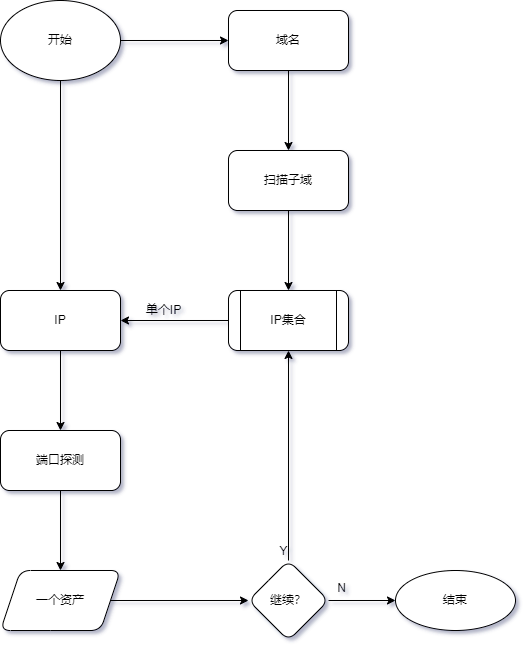

The diagram above was exported from draw.io. Its source (the exported page's mxGraphModel, read from the mxfile embedded in the PNG):
<mxGraphModel dx="2062" dy="698" grid="0" gridSize="10" guides="1" tooltips="1" connect="1" arrows="1" fold="1" page="1" pageScale="1" pageWidth="827" pageHeight="1169" math="0" shadow="1">
  <root>
    <mxCell id="WIyWlLk6GJQsqaUBKTNV-0" />
    <mxCell id="WIyWlLk6GJQsqaUBKTNV-1" parent="WIyWlLk6GJQsqaUBKTNV-0" />
    <mxCell id="2OdNRM3hJVreewTq9yN9-9" value="" style="edgeStyle=orthogonalEdgeStyle;rounded=0;orthogonalLoop=1;jettySize=auto;html=1;" parent="WIyWlLk6GJQsqaUBKTNV-1" source="2OdNRM3hJVreewTq9yN9-0" target="2OdNRM3hJVreewTq9yN9-8" edge="1">
      <mxGeometry relative="1" as="geometry" />
    </mxCell>
    <mxCell id="2OdNRM3hJVreewTq9yN9-0" value="IP" style="rounded=1;whiteSpace=wrap;html=1;" parent="WIyWlLk6GJQsqaUBKTNV-1" vertex="1">
      <mxGeometry x="258" y="340" width="120" height="60" as="geometry" />
    </mxCell>
    <mxCell id="2OdNRM3hJVreewTq9yN9-3" value="" style="edgeStyle=orthogonalEdgeStyle;rounded=0;orthogonalLoop=1;jettySize=auto;html=1;" parent="WIyWlLk6GJQsqaUBKTNV-1" source="2OdNRM3hJVreewTq9yN9-1" target="2OdNRM3hJVreewTq9yN9-2" edge="1">
      <mxGeometry relative="1" as="geometry" />
    </mxCell>
    <mxCell id="2OdNRM3hJVreewTq9yN9-1" value="域名" style="rounded=1;whiteSpace=wrap;html=1;" parent="WIyWlLk6GJQsqaUBKTNV-1" vertex="1">
      <mxGeometry x="486" y="60" width="120" height="60" as="geometry" />
    </mxCell>
    <mxCell id="2OdNRM3hJVreewTq9yN9-5" value="" style="edgeStyle=orthogonalEdgeStyle;rounded=0;orthogonalLoop=1;jettySize=auto;html=1;" parent="WIyWlLk6GJQsqaUBKTNV-1" source="2OdNRM3hJVreewTq9yN9-2" target="2OdNRM3hJVreewTq9yN9-4" edge="1">
      <mxGeometry relative="1" as="geometry" />
    </mxCell>
    <mxCell id="2OdNRM3hJVreewTq9yN9-2" value="扫描子域" style="rounded=1;whiteSpace=wrap;html=1;" parent="WIyWlLk6GJQsqaUBKTNV-1" vertex="1">
      <mxGeometry x="486" y="200" width="120" height="60" as="geometry" />
    </mxCell>
    <mxCell id="2OdNRM3hJVreewTq9yN9-6" style="edgeStyle=orthogonalEdgeStyle;rounded=0;orthogonalLoop=1;jettySize=auto;html=1;" parent="WIyWlLk6GJQsqaUBKTNV-1" source="2OdNRM3hJVreewTq9yN9-4" target="2OdNRM3hJVreewTq9yN9-0" edge="1">
      <mxGeometry relative="1" as="geometry" />
    </mxCell>
    <mxCell id="2OdNRM3hJVreewTq9yN9-4" value="IP集合" style="shape=process;whiteSpace=wrap;html=1;backgroundOutline=1;rounded=1;" parent="WIyWlLk6GJQsqaUBKTNV-1" vertex="1">
      <mxGeometry x="486" y="340" width="120" height="60" as="geometry" />
    </mxCell>
    <mxCell id="2OdNRM3hJVreewTq9yN9-7" value="单个IP" style="text;html=1;align=center;verticalAlign=middle;resizable=0;points=[];autosize=1;strokeColor=none;fillColor=none;" parent="WIyWlLk6GJQsqaUBKTNV-1" vertex="1">
      <mxGeometry x="398" y="351" width="45" height="18" as="geometry" />
    </mxCell>
    <mxCell id="2OdNRM3hJVreewTq9yN9-14" value="" style="edgeStyle=orthogonalEdgeStyle;rounded=0;orthogonalLoop=1;jettySize=auto;html=1;" parent="WIyWlLk6GJQsqaUBKTNV-1" source="2OdNRM3hJVreewTq9yN9-8" target="2OdNRM3hJVreewTq9yN9-13" edge="1">
      <mxGeometry relative="1" as="geometry" />
    </mxCell>
    <mxCell id="2OdNRM3hJVreewTq9yN9-8" value="端口探测" style="rounded=1;whiteSpace=wrap;html=1;" parent="WIyWlLk6GJQsqaUBKTNV-1" vertex="1">
      <mxGeometry x="258" y="480" width="120" height="60" as="geometry" />
    </mxCell>
    <mxCell id="2OdNRM3hJVreewTq9yN9-11" style="edgeStyle=orthogonalEdgeStyle;rounded=0;orthogonalLoop=1;jettySize=auto;html=1;entryX=0.5;entryY=0;entryDx=0;entryDy=0;" parent="WIyWlLk6GJQsqaUBKTNV-1" source="2OdNRM3hJVreewTq9yN9-10" target="2OdNRM3hJVreewTq9yN9-0" edge="1">
      <mxGeometry relative="1" as="geometry" />
    </mxCell>
    <mxCell id="2OdNRM3hJVreewTq9yN9-12" style="edgeStyle=orthogonalEdgeStyle;rounded=0;orthogonalLoop=1;jettySize=auto;html=1;entryX=0;entryY=0.5;entryDx=0;entryDy=0;" parent="WIyWlLk6GJQsqaUBKTNV-1" source="2OdNRM3hJVreewTq9yN9-10" target="2OdNRM3hJVreewTq9yN9-1" edge="1">
      <mxGeometry relative="1" as="geometry" />
    </mxCell>
    <mxCell id="2OdNRM3hJVreewTq9yN9-10" value="开始" style="ellipse;whiteSpace=wrap;html=1;" parent="WIyWlLk6GJQsqaUBKTNV-1" vertex="1">
      <mxGeometry x="258" y="50" width="120" height="80" as="geometry" />
    </mxCell>
    <mxCell id="2OdNRM3hJVreewTq9yN9-19" value="" style="edgeStyle=orthogonalEdgeStyle;rounded=0;orthogonalLoop=1;jettySize=auto;html=1;" parent="WIyWlLk6GJQsqaUBKTNV-1" source="2OdNRM3hJVreewTq9yN9-13" target="2OdNRM3hJVreewTq9yN9-18" edge="1">
      <mxGeometry relative="1" as="geometry" />
    </mxCell>
    <mxCell id="2OdNRM3hJVreewTq9yN9-13" value="一个资产" style="shape=parallelogram;perimeter=parallelogramPerimeter;whiteSpace=wrap;html=1;fixedSize=1;rounded=1;" parent="WIyWlLk6GJQsqaUBKTNV-1" vertex="1">
      <mxGeometry x="258" y="620" width="120" height="60" as="geometry" />
    </mxCell>
    <mxCell id="2OdNRM3hJVreewTq9yN9-15" value="结束" style="ellipse;whiteSpace=wrap;html=1;rounded=1;" parent="WIyWlLk6GJQsqaUBKTNV-1" vertex="1">
      <mxGeometry x="653" y="620" width="120" height="60" as="geometry" />
    </mxCell>
    <mxCell id="2OdNRM3hJVreewTq9yN9-20" style="edgeStyle=orthogonalEdgeStyle;rounded=0;orthogonalLoop=1;jettySize=auto;html=1;entryX=0.5;entryY=1;entryDx=0;entryDy=0;" parent="WIyWlLk6GJQsqaUBKTNV-1" source="2OdNRM3hJVreewTq9yN9-18" target="2OdNRM3hJVreewTq9yN9-4" edge="1">
      <mxGeometry relative="1" as="geometry" />
    </mxCell>
    <mxCell id="2OdNRM3hJVreewTq9yN9-22" style="edgeStyle=orthogonalEdgeStyle;rounded=0;orthogonalLoop=1;jettySize=auto;html=1;exitX=1;exitY=0.5;exitDx=0;exitDy=0;entryX=0;entryY=0.5;entryDx=0;entryDy=0;" parent="WIyWlLk6GJQsqaUBKTNV-1" source="2OdNRM3hJVreewTq9yN9-18" target="2OdNRM3hJVreewTq9yN9-15" edge="1">
      <mxGeometry relative="1" as="geometry" />
    </mxCell>
    <mxCell id="2OdNRM3hJVreewTq9yN9-18" value="继续？" style="rhombus;whiteSpace=wrap;html=1;rounded=1;" parent="WIyWlLk6GJQsqaUBKTNV-1" vertex="1">
      <mxGeometry x="506" y="610" width="80" height="80" as="geometry" />
    </mxCell>
    <mxCell id="2OdNRM3hJVreewTq9yN9-21" value="Y" style="text;html=1;align=center;verticalAlign=middle;resizable=0;points=[];autosize=1;strokeColor=none;fillColor=none;" parent="WIyWlLk6GJQsqaUBKTNV-1" vertex="1">
      <mxGeometry x="532" y="592" width="18" height="18" as="geometry" />
    </mxCell>
    <mxCell id="2OdNRM3hJVreewTq9yN9-23" value="N" style="text;html=1;align=center;verticalAlign=middle;resizable=0;points=[];autosize=1;strokeColor=none;fillColor=none;" parent="WIyWlLk6GJQsqaUBKTNV-1" vertex="1">
      <mxGeometry x="589" y="629" width="19" height="18" as="geometry" />
    </mxCell>
  </root>
</mxGraphModel>